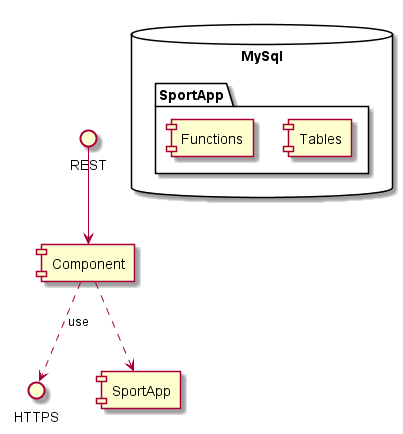

The diagram above was rendered by PlantUML. Its source (embedded in the PNG):
@startuml
interface "REST" as RA

RA --> [Component]

[Component]  ..> HTTPS: use



database "MySql" {
folder "SportApp" {
    [Tables]
    [Functions]
}
}

[Component] ..> [SportApp]

@enduml